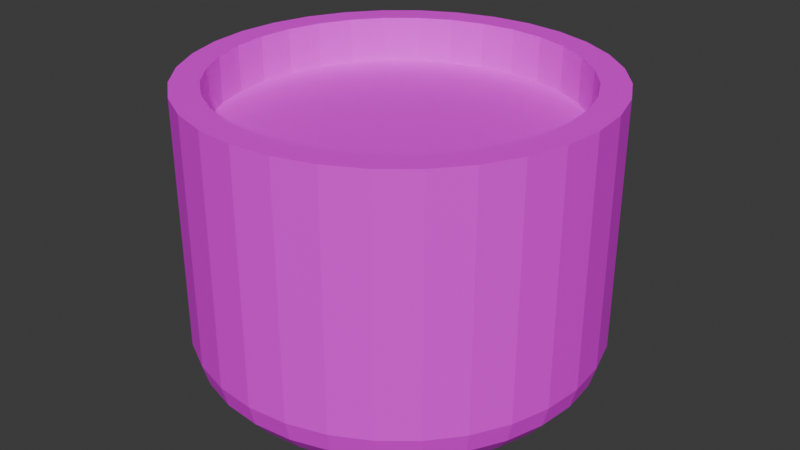 # Source: teaCup.blend  (saved by Blender 4.0.36; exported with 4.5.12 LTS)
import bpy
from mathutils import Matrix  # noqa: F401  (used for matrix-valued properties, if any)

bpy.ops.wm.read_factory_settings(use_empty=True)
scene = bpy.context.scene
scene.name = 'Scene'

# ---- collections
col_collection = bpy.data.collections.new('Collection'); scene.collection.children.link(col_collection)

# ---- images (referenced by path relative to the original .blend; pixels are not part of the script)
import os
ASSET_DIR = os.environ.get("B2B_ASSET_DIR", "")  # directory of the original .blend (textures are referenced by path, not embedded)
HERE = os.path.dirname(os.path.abspath(__file__))  # packed textures are extracted next to this script under _unpacked/

def load_image(name, relpath, width, height, colorspace="sRGB"):
    """Load a texture the original file referenced (path relative to the .blend, or extracted next to this script)."""
    p = next((c for c in (os.path.join(HERE, relpath), os.path.join(ASSET_DIR, relpath)) if relpath and os.path.exists(c)), "")
    if p:
        img = bpy.data.images.load(p, check_existing=True)
        img.name = name
    else:  # same state as the original file: an image datablock whose file is absent (Cycles renders it pink)
        img = bpy.data.images.new(name, width, height)
        img.source = "FILE"
        img.filepath = "//" + (relpath or name)
    img.colorspace_settings.name = colorspace
    return img
img_teacup = load_image('teaCup', 'teaCup.png', 1024, 1024, 'sRGB')

# ---- materials (node trees are filled in below, after node groups)
mat_material_001 = bpy.data.materials.new('Material.001')
mat_material_001.use_transparent_shadow = False

# ---- material node trees
mat_material_001.use_nodes = True; mat_material_001.node_tree.nodes.clear()
_N = mat_material_001.node_tree.nodes; _L = mat_material_001.node_tree.links
n0 = _N.new('ShaderNodeBsdfPrincipled'); n0.name = 'Principled BSDF'; n0.location = (10, 300)
n0.inputs[3].default_value = 1.45
n1 = _N.new('ShaderNodeOutputMaterial'); n1.name = 'Material Output'; n1.location = (300, 300)
n2 = _N.new('ShaderNodeTexImage'); n2.name = 'Image Texture'; n2.location = (-280, 280)
n2.image = img_teacup
_L.new(n0.outputs[0], n1.inputs[0])
_L.new(n2.outputs[0], n0.inputs[0])
n1.is_active_output = True

# ---- world
world_world = bpy.data.worlds.new('World'); scene.world = world_world
world_world.use_nodes = True; world_world.node_tree.nodes.clear()
_N = world_world.node_tree.nodes; _L = world_world.node_tree.links
n0 = _N.new('ShaderNodeOutputWorld'); n0.name = 'World Output'; n0.location = (300, 300)
n1 = _N.new('ShaderNodeBackground'); n1.name = 'Background'; n1.location = (10, 300)
n1.inputs[0].default_value = (0.05088, 0.05088, 0.05088, 1.0)
_L.new(n1.outputs[0], n0.inputs[0])
n0.is_active_output = True
world_world.color = (0.05088, 0.05088, 0.05088)
world_world.use_sun_shadow = False
world_world.sun_shadow_jitter_overblur = 0.0

# ---- meshes
me_cylinder = bpy.data.meshes.new('Cylinder')
me_cylinder.from_pydata([(6.019e-09, 1.177, -1.207), (6.019e-09, 1.325, 1.0), (0.2296, 1.154, -1.207), (0.2586, 1.3, 1.0), (0.4504, 1.087, -1.207), (0.5072, 1.225, 1.0), (0.6539, 0.9786, -1.207), (0.7364, 1.102, 1.0), (0.8322, 0.8322, -1.207), (0.9372, 0.9372, 1.0), (0.9786, 0.6539, -1.207), (1.102, 0.7364, 1.0), (1.087, 0.4504, -1.207), (1.225, 0.5072, 1.0), (1.154, 0.2296, -1.207), (1.3, 0.2586, 1.0), (1.177, -6.642e-10, -1.207), (1.325, -6.642e-10, 1.0), (1.154, -0.2296, -1.207), (1.3, -0.2586, 1.0), (1.087, -0.4504, -1.207), (1.225, -0.5072, 1.0), (0.9786, -0.6539, -1.207), (1.102, -0.7364, 1.0), (0.8322, -0.8322, -1.207), (0.9372, -0.9372, 1.0), (0.6539, -0.9786, -1.207), (0.7364, -1.102, 1.0), (0.4504, -1.087, -1.207), (0.5072, -1.225, 1.0), (0.2296, -1.154, -1.207), (0.2586, -1.3, 1.0), (6.019e-09, -1.177, -1.207), (6.019e-09, -1.325, 1.0), (-0.2296, -1.154, -1.207), (-0.2586, -1.3, 1.0), (-0.4504, -1.087, -1.207), (-0.5072, -1.225, 1.0), (-0.6539, -0.9786, -1.207), (-0.7364, -1.102, 1.0), (-0.8322, -0.8322, -1.207), (-0.9372, -0.9372, 1.0), (-0.9786, -0.6539, -1.207), (-1.102, -0.7364, 1.0), (-1.087, -0.4504, -1.207), (-1.225, -0.5072, 1.0), (-1.154, -0.2296, -1.207), (-1.3, -0.2586, 1.0), (-1.177, -6.642e-10, -1.207), (-1.325, -6.642e-10, 1.0), (-1.154, 0.2296, -1.207), (-1.3, 0.2586, 1.0), (-1.087, 0.4504, -1.207), (-1.225, 0.5072, 1.0), (-0.9786, 0.6539, -1.207), (-1.102, 0.7364, 1.0), (-0.8322, 0.8322, -1.207), (-0.9372, 0.9372, 1.0), (-0.6539, 0.9786, -1.207), (-0.7364, 1.102, 1.0), (-0.4504, 1.087, -1.207), (-0.5072, 1.225, 1.0), (-0.2296, 1.154, -1.207), (-0.2586, 1.3, 1.0), (0.2994, 1.505, 1.0), (6.019e-09, 1.535, 1.0), (0.5874, 1.418, 1.0), (0.8527, 1.276, 1.0), (1.085, 1.085, 1.0), (1.276, 0.8527, 1.0), (1.418, 0.5874, 1.0), (1.505, 0.2994, 1.0), (1.535, -6.642e-10, 1.0), (1.505, -0.2994, 1.0), (1.418, -0.5874, 1.0), (1.276, -0.8527, 1.0), (1.085, -1.085, 1.0), (0.8527, -1.276, 1.0), (0.5874, -1.418, 1.0), (0.2994, -1.505, 1.0), (6.019e-09, -1.535, 1.0), (-0.2994, -1.505, 1.0), (-0.5874, -1.418, 1.0), (-0.8527, -1.276, 1.0), (-1.085, -1.085, 1.0), (-1.276, -0.8527, 1.0), (-1.418, -0.5874, 1.0), (-1.505, -0.2994, 1.0), (-1.535, -6.642e-10, 1.0), (-1.505, 0.2994, 1.0), (-1.418, 0.5874, 1.0), (-1.276, 0.8527, 1.0), (-1.085, 1.085, 1.0), (-0.8527, 1.276, 1.0), (-0.5874, 1.418, 1.0), (-0.2994, 1.505, 1.0), (0.2994, 1.505, 1.0), (6.019e-09, 1.535, 1.0), (0.5874, 1.418, 1.0), (0.8527, 1.276, 1.0), (1.085, 1.085, 1.0), (1.276, 0.8527, 1.0), (1.418, 0.5874, 1.0), (1.505, 0.2994, 1.0), (1.535, -6.642e-10, 1.0), (1.505, -0.2994, 1.0), (1.418, -0.5874, 1.0), (1.276, -0.8527, 1.0), (1.085, -1.085, 1.0), (0.8527, -1.276, 1.0), (0.5874, -1.418, 1.0), (0.2994, -1.505, 1.0), (6.019e-09, -1.535, 1.0), (-0.2994, -1.505, 1.0), (-0.5874, -1.418, 1.0), (-0.8527, -1.276, 1.0), (-1.085, -1.085, 1.0), (-1.276, -0.8527, 1.0), (-1.418, -0.5874, 1.0), (-1.505, -0.2994, 1.0), (-1.535, -6.642e-10, 1.0), (-1.505, 0.2994, 1.0), (-1.418, 0.5874, 1.0), (-1.276, 0.8527, 1.0), (-1.085, 1.085, 1.0), (-0.8527, 1.276, 1.0), (-0.5874, 1.418, 1.0), (-0.2994, 1.505, 1.0), (0.2586, 1.3, 0.6537), (-2.298e-07, 1.325, 0.6537), (0.5072, 1.225, 0.6537), (0.7364, 1.102, 0.6537), (0.9372, 0.9372, 0.6537), (1.102, 0.7364, 0.6537), (1.225, 0.5072, 0.6537), (1.3, 0.2586, 0.6537), (1.325, -6.642e-10, 0.6537), (1.3, -0.2586, 0.6537), (1.225, -0.5072, 0.6537), (1.102, -0.7364, 0.6537), (0.9372, -0.9372, 0.6537), (0.7364, -1.102, 0.6537), (0.5072, -1.225, 0.6537), (0.2586, -1.3, 0.6537), (-2.298e-07, -1.325, 0.6537), (-0.2586, -1.3, 0.6537), (-0.5072, -1.225, 0.6537), (-0.7364, -1.102, 0.6537), (-0.9372, -0.9372, 0.6537), (-1.102, -0.7364, 0.6537), (-1.225, -0.5072, 0.6537), (-1.3, -0.2586, 0.6537), (-1.325, -6.642e-10, 0.6537), (-1.3, 0.2586, 0.6537), (-1.225, 0.5072, 0.6537), (-1.102, 0.7364, 0.6537), (-0.9372, 0.9372, 0.6537), (-0.7364, 1.102, 0.6537), (-0.5072, 1.225, 0.6537), (-0.2586, 1.3, 0.6537), (6.019e-09, 1.535, -0.854), (0.2994, 1.505, -0.854), (0.5874, 1.418, -0.854), (0.8527, 1.276, -0.854), (1.085, 1.085, -0.854), (1.276, 0.8527, -0.854), (1.418, 0.5874, -0.854), (1.505, 0.2994, -0.854), (1.535, -6.642e-10, -0.854), (1.505, -0.2994, -0.854), (1.418, -0.5874, -0.854), (1.276, -0.8527, -0.854), (1.085, -1.085, -0.854), (0.8527, -1.276, -0.854), (0.5874, -1.418, -0.854), (0.2994, -1.505, -0.854), (6.019e-09, -1.535, -0.854), (-0.2994, -1.505, -0.854), (-0.5874, -1.418, -0.854), (-0.8527, -1.276, -0.854), (-1.085, -1.085, -0.854), (-1.276, -0.8527, -0.854), (-1.418, -0.5874, -0.854), (-1.505, -0.2994, -0.854), (-1.535, -6.642e-10, -0.854), (-1.505, 0.2994, -0.854), (-1.418, 0.5874, -0.854), (-1.276, 0.8527, -0.854), (-1.085, 1.085, -0.854), (-0.8527, 1.276, -0.854), (-0.5874, 1.418, -0.854), (-0.2994, 1.505, -0.854), (6.019e-09, 1.49, -1.015), (0.2907, 1.461, -1.015), (0.5702, 1.376, -1.015), (0.8277, 1.239, -1.015), (1.054, 1.054, -1.015), (1.239, 0.8277, -1.015), (1.376, 0.5702, -1.015), (1.461, 0.2907, -1.015), (1.49, -6.642e-10, -1.015), (1.461, -0.2907, -1.015), (1.376, -0.5702, -1.015), (1.239, -0.8277, -1.015), (1.054, -1.054, -1.015), (0.8277, -1.239, -1.015), (0.5702, -1.376, -1.015), (0.2907, -1.461, -1.015), (6.019e-09, -1.49, -1.015), (-0.2907, -1.461, -1.015), (-0.5702, -1.376, -1.015), (-0.8277, -1.239, -1.015), (-1.054, -1.054, -1.015), (-1.239, -0.8277, -1.015), (-1.376, -0.5702, -1.015), (-1.461, -0.2907, -1.015), (-1.49, -6.642e-10, -1.015), (-1.461, 0.2907, -1.015), (-1.376, 0.5702, -1.015), (-1.239, 0.8277, -1.015), (-1.054, 1.054, -1.015), (-0.8277, 1.239, -1.015), (-0.5702, 1.376, -1.015), (-0.2907, 1.461, -1.015), (6.019e-09, 1.381, -1.15), (0.2695, 1.355, -1.15), (0.5286, 1.276, -1.15), (0.7674, 1.149, -1.15), (0.9768, 0.9768, -1.15), (1.149, 0.7674, -1.15), (1.276, 0.5286, -1.15), (1.355, 0.2695, -1.15), (1.381, -6.642e-10, -1.15), (1.355, -0.2695, -1.15), (1.276, -0.5286, -1.15), (1.149, -0.7674, -1.15), (0.9768, -0.9768, -1.15), (0.7674, -1.149, -1.15), (0.5286, -1.276, -1.15), (0.2695, -1.355, -1.15), (6.019e-09, -1.381, -1.15), (-0.2695, -1.355, -1.15), (-0.5286, -1.276, -1.15), (-0.7674, -1.149, -1.15), (-0.9768, -0.9768, -1.15), (-1.149, -0.7674, -1.15), (-1.276, -0.5286, -1.15), (-1.355, -0.2695, -1.15), (-1.381, -6.642e-10, -1.15), (-1.355, 0.2695, -1.15), (-1.276, 0.5286, -1.15), (-1.149, 0.7674, -1.15), (-0.9768, 0.9768, -1.15), (-0.7674, 1.149, -1.15), (-0.5286, 1.276, -1.15), (-0.2695, 1.355, -1.15), (5.334e-09, 0.9497, -1.251), (0.1853, 0.9315, -1.251), (0.3635, 0.8774, -1.251), (0.5276, 0.7897, -1.251), (0.6716, 0.6716, -1.251), (0.7897, 0.5276, -1.251), (0.8774, 0.3635, -1.251), (0.9315, 0.1853, -1.251), (0.9497, -6.642e-10, -1.251), (0.9315, -0.1853, -1.251), (0.8774, -0.3635, -1.251), (0.7897, -0.5276, -1.251), (0.6716, -0.6716, -1.251), (0.5276, -0.7897, -1.251), (0.3635, -0.8774, -1.251), (0.1853, -0.9315, -1.251), (5.334e-09, -0.9497, -1.251), (-0.1853, -0.9315, -1.251), (-0.3635, -0.8774, -1.251), (-0.5276, -0.7897, -1.251), (-0.6716, -0.6716, -1.251), (-0.7897, -0.5276, -1.251), (-0.8774, -0.3635, -1.251), (-0.9315, -0.1853, -1.251), (-0.9497, -6.642e-10, -1.251), (-0.9315, 0.1853, -1.251), (-0.8774, 0.3635, -1.251), (-0.7897, 0.5276, -1.251), (-0.6716, 0.6716, -1.251), (-0.5276, 0.7897, -1.251), (-0.3635, 0.8774, -1.251), (-0.1853, 0.9315, -1.251), (5.334e-09, 1.177, -1.251), (0.2296, 1.154, -1.251), (0.4504, 1.087, -1.251), (0.6539, 0.9786, -1.251), (0.8322, 0.8322, -1.251), (0.9786, 0.6539, -1.251), (1.087, 0.4504, -1.251), (1.154, 0.2296, -1.251), (1.177, -6.642e-10, -1.251), (1.154, -0.2296, -1.251), (1.087, -0.4504, -1.251), (0.9786, -0.6539, -1.251), (0.8322, -0.8322, -1.251), (0.6539, -0.9786, -1.251), (0.4504, -1.087, -1.251), (0.2296, -1.154, -1.251), (5.334e-09, -1.177, -1.251), (-0.2296, -1.154, -1.251), (-0.4504, -1.087, -1.251), (-0.6539, -0.9786, -1.251), (-0.8322, -0.8322, -1.251), (-0.9786, -0.6539, -1.251), (-1.087, -0.4504, -1.251), (-1.154, -0.2296, -1.251), (-1.177, -6.642e-10, -1.251), (-1.154, 0.2296, -1.251), (-1.087, 0.4504, -1.251), (-0.9786, 0.6539, -1.251), (-0.8322, 0.8322, -1.251), (-0.6539, 0.9786, -1.251), (-0.4504, 1.087, -1.251), (-0.2296, 1.154, -1.251), (-9.276e-09, 0.8969, -1.132), (0.175, 0.8797, -1.132), (0.3432, 0.8286, -1.132), (0.4983, 0.7457, -1.132), (0.6342, 0.6342, -1.132), (0.7457, 0.4983, -1.132), (0.8286, 0.3432, -1.132), (0.8797, 0.175, -1.132), (0.8969, -6.642e-10, -1.132), (0.8797, -0.175, -1.132), (0.8286, -0.3432, -1.132), (0.7457, -0.4983, -1.132), (0.6342, -0.6342, -1.132), (0.4983, -0.7457, -1.132), (0.3432, -0.8286, -1.132), (0.175, -0.8797, -1.132), (-9.276e-09, -0.8969, -1.132), (-0.175, -0.8797, -1.132), (-0.3432, -0.8286, -1.132), (-0.4983, -0.7457, -1.132), (-0.6342, -0.6342, -1.132), (-0.7457, -0.4983, -1.132), (-0.8286, -0.3432, -1.132), (-0.8797, -0.175, -1.132), (-0.8969, -6.642e-10, -1.132), (-0.8797, 0.175, -1.132), (-0.8286, 0.3432, -1.132), (-0.7457, 0.4983, -1.132), (-0.6342, 0.6342, -1.132), (-0.4983, 0.7457, -1.132), (-0.3432, 0.8286, -1.132), (-0.175, 0.8797, -1.132), (-9.276e-09, 0.9497, -1.175), (0.1853, 0.9315, -1.175), (0.3635, 0.8774, -1.175), (0.5276, 0.7897, -1.175), (0.6716, 0.6716, -1.175), (0.7897, 0.5276, -1.175), (0.8774, 0.3635, -1.175), (0.9315, 0.1853, -1.175), (0.9497, -6.642e-10, -1.175), (0.9315, -0.1853, -1.175), (0.8774, -0.3635, -1.175), (0.7897, -0.5276, -1.175), (0.6716, -0.6716, -1.175), (0.5276, -0.7897, -1.175), (0.3635, -0.8774, -1.175), (0.1853, -0.9315, -1.175), (-9.276e-09, -0.9497, -1.175), (-0.1853, -0.9315, -1.175), (-0.3635, -0.8774, -1.175), (-0.5276, -0.7897, -1.175), (-0.6716, -0.6716, -1.175), (-0.7897, -0.5276, -1.175), (-0.8774, -0.3635, -1.175), (-0.9315, -0.1853, -1.175), (-0.9497, -6.642e-10, -1.175), (-0.9315, 0.1853, -1.175), (-0.8774, 0.3635, -1.175), (-0.7897, 0.5276, -1.175), (-0.6716, 0.6716, -1.175), (-0.5276, 0.7897, -1.175), (-0.3635, 0.8774, -1.175), (-0.1853, 0.9315, -1.175)], [], [(160, 65, 64, 161), (161, 64, 66, 162), (162, 66, 67, 163), (163, 67, 68, 164), (164, 68, 69, 165), (165, 69, 70, 166), (166, 70, 71, 167), (167, 71, 72, 168), (168, 72, 73, 169), (169, 73, 74, 170), (170, 74, 75, 171), (171, 75, 76, 172), (172, 76, 77, 173), (173, 77, 78, 174), (174, 78, 79, 175), (175, 79, 80, 176), (176, 80, 81, 177), (177, 81, 82, 178), (178, 82, 83, 179), (179, 83, 84, 180), (180, 84, 85, 181), (181, 85, 86, 182), (182, 86, 87, 183), (183, 87, 88, 184), (184, 88, 89, 185), (185, 89, 90, 186), (186, 90, 91, 187), (187, 91, 92, 188), (188, 92, 93, 189), (189, 93, 94, 190), (47, 45, 150, 151), (190, 94, 95, 191), (191, 95, 65, 160), (26, 28, 302, 301), (97, 96, 64, 65), (96, 98, 66, 64), (98, 99, 67, 66), (99, 100, 68, 67), (100, 101, 69, 68), (101, 102, 70, 69), (102, 103, 71, 70), (103, 104, 72, 71), (104, 105, 73, 72), (105, 106, 74, 73), (106, 107, 75, 74), (107, 108, 76, 75), (108, 109, 77, 76), (109, 110, 78, 77), (110, 111, 79, 78), (111, 112, 80, 79), (112, 113, 81, 80), (113, 114, 82, 81), (114, 115, 83, 82), (115, 116, 84, 83), (116, 117, 85, 84), (117, 118, 86, 85), (118, 119, 87, 86), (119, 120, 88, 87), (120, 121, 89, 88), (121, 122, 90, 89), (122, 123, 91, 90), (123, 124, 92, 91), (124, 125, 93, 92), (125, 126, 94, 93), (126, 127, 95, 94), (127, 97, 65, 95), (1, 3, 96, 97), (3, 5, 98, 96), (5, 7, 99, 98), (7, 9, 100, 99), (9, 11, 101, 100), (11, 13, 102, 101), (13, 15, 103, 102), (15, 17, 104, 103), (17, 19, 105, 104), (19, 21, 106, 105), (21, 23, 107, 106), (23, 25, 108, 107), (25, 27, 109, 108), (27, 29, 110, 109), (29, 31, 111, 110), (31, 33, 112, 111), (33, 35, 113, 112), (35, 37, 114, 113), (37, 39, 115, 114), (39, 41, 116, 115), (41, 43, 117, 116), (43, 45, 118, 117), (45, 47, 119, 118), (47, 49, 120, 119), (49, 51, 121, 120), (51, 53, 122, 121), (53, 55, 123, 122), (55, 57, 124, 123), (57, 59, 125, 124), (59, 61, 126, 125), (61, 63, 127, 126), (63, 1, 97, 127), (128, 129, 159, 158, 157, 156, 155, 154, 153, 152, 151, 150, 149, 148, 147, 146, 145, 144, 143, 142, 141, 140, 139, 138, 137, 136, 135, 134, 133, 132, 131, 130), (21, 19, 137, 138), (49, 47, 151, 152), (23, 21, 138, 139), (51, 49, 152, 153), (25, 23, 139, 140), (53, 51, 153, 154), (27, 25, 140, 141), (55, 53, 154, 155), (29, 27, 141, 142), (3, 1, 129, 128), (57, 55, 155, 156), (31, 29, 142, 143), (5, 3, 128, 130), (59, 57, 156, 157), (33, 31, 143, 144), (7, 5, 130, 131), (61, 59, 157, 158), (35, 33, 144, 145), (9, 7, 131, 132), (63, 61, 158, 159), (37, 35, 145, 146), (11, 9, 132, 133), (1, 63, 159, 129), (39, 37, 146, 147), (13, 11, 133, 134), (41, 39, 147, 148), (15, 13, 134, 135), (43, 41, 148, 149), (17, 15, 135, 136), (45, 43, 149, 150), (19, 17, 136, 137), (193, 192, 160, 161), (194, 193, 161, 162), (195, 194, 162, 163), (196, 195, 163, 164), (197, 196, 164, 165), (198, 197, 165, 166), (199, 198, 166, 167), (200, 199, 167, 168), (201, 200, 168, 169), (202, 201, 169, 170), (203, 202, 170, 171), (204, 203, 171, 172), (205, 204, 172, 173), (206, 205, 173, 174), (207, 206, 174, 175), (208, 207, 175, 176), (209, 208, 176, 177), (210, 209, 177, 178), (211, 210, 178, 179), (212, 211, 179, 180), (213, 212, 180, 181), (214, 213, 181, 182), (215, 214, 182, 183), (216, 215, 183, 184), (217, 216, 184, 185), (218, 217, 185, 186), (219, 218, 186, 187), (220, 219, 187, 188), (221, 220, 188, 189), (222, 221, 189, 190), (223, 222, 190, 191), (192, 223, 191, 160), (225, 224, 192, 193), (226, 225, 193, 194), (227, 226, 194, 195), (228, 227, 195, 196), (229, 228, 196, 197), (230, 229, 197, 198), (231, 230, 198, 199), (232, 231, 199, 200), (233, 232, 200, 201), (234, 233, 201, 202), (235, 234, 202, 203), (236, 235, 203, 204), (237, 236, 204, 205), (238, 237, 205, 206), (239, 238, 206, 207), (240, 239, 207, 208), (241, 240, 208, 209), (242, 241, 209, 210), (243, 242, 210, 211), (244, 243, 211, 212), (245, 244, 212, 213), (246, 245, 213, 214), (247, 246, 214, 215), (248, 247, 215, 216), (249, 248, 216, 217), (250, 249, 217, 218), (251, 250, 218, 219), (252, 251, 219, 220), (253, 252, 220, 221), (254, 253, 221, 222), (255, 254, 222, 223), (224, 255, 223, 192), (2, 0, 224, 225), (4, 2, 225, 226), (6, 4, 226, 227), (8, 6, 227, 228), (10, 8, 228, 229), (12, 10, 229, 230), (14, 12, 230, 231), (16, 14, 231, 232), (18, 16, 232, 233), (20, 18, 233, 234), (22, 20, 234, 235), (24, 22, 235, 236), (26, 24, 236, 237), (28, 26, 237, 238), (30, 28, 238, 239), (32, 30, 239, 240), (34, 32, 240, 241), (36, 34, 241, 242), (38, 36, 242, 243), (40, 38, 243, 244), (42, 40, 244, 245), (44, 42, 245, 246), (46, 44, 246, 247), (48, 46, 247, 248), (50, 48, 248, 249), (52, 50, 249, 250), (54, 52, 250, 251), (56, 54, 251, 252), (58, 56, 252, 253), (60, 58, 253, 254), (62, 60, 254, 255), (0, 62, 255, 224), (283, 284, 380, 379), (0, 2, 289, 288), (54, 56, 316, 315), (28, 30, 303, 302), (2, 4, 290, 289), (56, 58, 317, 316), (30, 32, 304, 303), (4, 6, 291, 290), (58, 60, 318, 317), (32, 34, 305, 304), (6, 8, 292, 291), (60, 62, 319, 318), (34, 36, 306, 305), (8, 10, 293, 292), (62, 0, 288, 319), (36, 38, 307, 306), (10, 12, 294, 293), (38, 40, 308, 307), (12, 14, 295, 294), (40, 42, 309, 308), (14, 16, 296, 295), (42, 44, 310, 309), (16, 18, 297, 296), (44, 46, 311, 310), (18, 20, 298, 297), (46, 48, 312, 311), (20, 22, 299, 298), (48, 50, 313, 312), (22, 24, 300, 299), (50, 52, 314, 313), (24, 26, 301, 300), (52, 54, 315, 314), (257, 256, 288, 289), (258, 257, 289, 290), (259, 258, 290, 291), (260, 259, 291, 292), (261, 260, 292, 293), (262, 261, 293, 294), (263, 262, 294, 295), (264, 263, 295, 296), (265, 264, 296, 297), (266, 265, 297, 298), (267, 266, 298, 299), (268, 267, 299, 300), (269, 268, 300, 301), (270, 269, 301, 302), (271, 270, 302, 303), (272, 271, 303, 304), (273, 272, 304, 305), (274, 273, 305, 306), (275, 274, 306, 307), (276, 275, 307, 308), (277, 276, 308, 309), (278, 277, 309, 310), (279, 278, 310, 311), (280, 279, 311, 312), (281, 280, 312, 313), (282, 281, 313, 314), (283, 282, 314, 315), (284, 283, 315, 316), (285, 284, 316, 317), (286, 285, 317, 318), (287, 286, 318, 319), (256, 287, 319, 288), (320, 321, 322, 323, 324, 325, 326, 327, 328, 329, 330, 331, 332, 333, 334, 335, 336, 337, 338, 339, 340, 341, 342, 343, 344, 345, 346, 347, 348, 349, 350, 351), (270, 271, 367, 366), (257, 258, 354, 353), (284, 285, 381, 380), (271, 272, 368, 367), (258, 259, 355, 354), (285, 286, 382, 381), (272, 273, 369, 368), (259, 260, 356, 355), (286, 287, 383, 382), (273, 274, 370, 369), (260, 261, 357, 356), (287, 256, 352, 383), (274, 275, 371, 370), (261, 262, 358, 357), (275, 276, 372, 371), (262, 263, 359, 358), (276, 277, 373, 372), (263, 264, 360, 359), (277, 278, 374, 373), (264, 265, 361, 360), (278, 279, 375, 374), (265, 266, 362, 361), (279, 280, 376, 375), (266, 267, 363, 362), (280, 281, 377, 376), (267, 268, 364, 363), (281, 282, 378, 377), (268, 269, 365, 364), (282, 283, 379, 378), (269, 270, 366, 365), (256, 257, 353, 352), (321, 320, 352, 353), (322, 321, 353, 354), (323, 322, 354, 355), (324, 323, 355, 356), (325, 324, 356, 357), (326, 325, 357, 358), (327, 326, 358, 359), (328, 327, 359, 360), (329, 328, 360, 361), (330, 329, 361, 362), (331, 330, 362, 363), (332, 331, 363, 364), (333, 332, 364, 365), (334, 333, 365, 366), (335, 334, 366, 367), (336, 335, 367, 368), (337, 336, 368, 369), (338, 337, 369, 370), (339, 338, 370, 371), (340, 339, 371, 372), (341, 340, 372, 373), (342, 341, 373, 374), (343, 342, 374, 375), (344, 343, 375, 376), (345, 344, 376, 377), (346, 345, 377, 378), (347, 346, 378, 379), (348, 347, 379, 380), (349, 348, 380, 381), (350, 349, 381, 382), (351, 350, 382, 383), (320, 351, 383, 352)])
_uv = me_cylinder.uv_layers.new(name='UVMap')
_uv.uv.foreach_set('vector', [0.1306, 0.1658, 0.1306, 0.05953, 0.14, 0.06007, 0.14, 0.1664, 0.14, 0.1664, 0.14, 0.06007, 0.1479, 0.06075, 0.1479, 0.167, 0.2726, 0.1664, 0.2726, 0.06007, 0.2819, 0.05953, 0.2819, 0.1658, 0.2819, 0.1658, 0.2819, 0.05953, 0.2924, 0.05916, 0.2924, 0.1655, 0.2924, 0.1655, 0.2924, 0.05916, 0.3034, 0.05898, 0.3034, 0.1653, 0.3034, 0.1653, 0.3034, 0.05898, 0.3147, 0.05898, 0.3147, 0.1653, 0.3147, 0.1653, 0.3147, 0.05898, 0.3258, 0.05916, 0.3258, 0.1655, 0.3258, 0.1655, 0.3258, 0.05916, 0.3362, 0.05953, 0.3362, 0.1658, 0.3362, 0.1658, 0.3362, 0.05953, 0.3456, 0.06007, 0.3456, 0.1664, 0.3456, 0.1664, 0.3456, 0.06007, 0.3536, 0.06075, 0.3536, 0.167, 0.06565, 0.4097, 0.06565, 0.3034, 0.07503, 0.3028, 0.07503, 0.4091, 0.07503, 0.4091, 0.07503, 0.3028, 0.08545, 0.3025, 0.08545, 0.4088, 0.08545, 0.4088, 0.08545, 0.3025, 0.09652, 0.3023, 0.09652, 0.4086, 0.09652, 0.4086, 0.09652, 0.3023, 0.1078, 0.3023, 0.1078, 0.4086, 0.1078, 0.4086, 0.1078, 0.3023, 0.1189, 0.3025, 0.1189, 0.4088, 0.1189, 0.4088, 0.1189, 0.3025, 0.1293, 0.3028, 0.1293, 0.4091, 0.1293, 0.4091, 0.1293, 0.3028, 0.1387, 0.3034, 0.1387, 0.4097, 0.1387, 0.4097, 0.1387, 0.3034, 0.1466, 0.3041, 0.1466, 0.4104, 0.2726, 0.4097, 0.2726, 0.3034, 0.2819, 0.3028, 0.2819, 0.4091, 0.2819, 0.4091, 0.2819, 0.3028, 0.2924, 0.3025, 0.2924, 0.4088, 0.2924, 0.4088, 0.2924, 0.3025, 0.3034, 0.3023, 0.3034, 0.4086, 0.3034, 0.4086, 0.3034, 0.3023, 0.3147, 0.3023, 0.3147, 0.4086, 0.3147, 0.4086, 0.3147, 0.3023, 0.3258, 0.3025, 0.3258, 0.4088, 0.3258, 0.4088, 0.3258, 0.3025, 0.3362, 0.3028, 0.3362, 0.4091, 0.3362, 0.4091, 0.3362, 0.3028, 0.3456, 0.3034, 0.3456, 0.4097, 0.05898, 0.167, 0.05898, 0.06075, 0.06695, 0.06007, 0.06695, 0.1664, 0.06695, 0.1664, 0.06695, 0.06007, 0.07633, 0.05953, 0.07633, 0.1658, 0.07633, 0.1658, 0.07633, 0.05953, 0.08676, 0.05916, 0.08676, 0.1655, 0.08676, 0.1655, 0.08676, 0.05916, 0.09782, 0.05898, 0.09782, 0.1653, 0.09782, 0.1653, 0.09782, 0.05898, 0.1091, 0.05898, 0.1091, 0.1653, 0.7125, 0.08298, 0.7124, 0.09253, 0.6925, 0.0927, 0.6926, 0.08314, 0.1091, 0.1653, 0.1091, 0.05898, 0.1202, 0.05916, 0.1202, 0.1655, 0.1202, 0.1655, 0.1202, 0.05916, 0.1306, 0.05953, 0.1306, 0.1658, 0.05898, 0.766, 0.05905, 0.7573, 0.06157, 0.7573, 0.0615, 0.766, 0.6804, 0.9077, 0.6804, 0.9077, 0.6804, 0.9077, 0.6804, 0.9077, 0.6804, 0.9077, 0.6804, 0.9077, 0.6804, 0.9077, 0.6804, 0.9077, 0.6804, 0.9077, 0.6804, 0.9077, 0.6804, 0.9077, 0.6804, 0.9077, 0.6804, 0.9077, 0.6804, 0.9077, 0.6804, 0.9077, 0.6804, 0.9077, 0.6804, 0.9077, 0.6804, 0.9077, 0.6804, 0.9077, 0.6804, 0.9077, 0.6804, 0.9077, 0.6804, 0.9077, 0.6804, 0.9077, 0.6804, 0.9077, 0.6804, 0.9077, 0.6804, 0.9077, 0.6804, 0.9077, 0.6804, 0.9077, 0.6804, 0.9077, 0.6804, 0.9077, 0.6804, 0.9077, 0.6804, 0.9077, 0.6804, 0.9077, 0.6804, 0.9077, 0.6804, 0.9077, 0.6804, 0.9077, 0.6804, 0.9077, 0.6804, 0.9077, 0.6804, 0.9077, 0.6804, 0.9077, 0.6804, 0.9077, 0.6804, 0.9077, 0.6804, 0.9077, 0.6804, 0.9077, 0.6804, 0.9077, 0.6804, 0.9077, 0.6804, 0.9077, 0.6804, 0.9077, 0.6804, 0.9077, 0.6804, 0.9077, 0.6804, 0.9077, 0.6804, 0.9077, 0.6804, 0.9077, 0.6804, 0.9077, 0.6804, 0.9077, 0.6804, 0.9077, 0.6804, 0.9077, 0.6804, 0.9077, 0.6804, 0.9077, 0.6804, 0.9077, 0.6804, 0.9077, 0.6804, 0.9077, 0.6804, 0.9077, 0.6804, 0.9077, 0.6804, 0.9077, 0.6804, 0.9077, 0.6804, 0.9077, 0.6804, 0.9077, 0.6804, 0.9077, 0.6804, 0.9077, 0.6804, 0.9077, 0.6804, 0.9077, 0.6804, 0.9077, 0.6804, 0.9077, 0.6804, 0.9077, 0.6804, 0.9077, 0.6804, 0.9077, 0.6804, 0.9077, 0.6804, 0.9077, 0.6804, 0.9077, 0.6804, 0.9077, 0.6804, 0.9077, 0.6804, 0.9077, 0.6804, 0.9077, 0.6804, 0.9077, 0.6804, 0.9077, 0.6804, 0.9077, 0.6804, 0.9077, 0.6804, 0.9077, 0.6804, 0.9077, 0.6804, 0.9077, 0.6804, 0.9077, 0.6804, 0.9077, 0.6804, 0.9077, 0.6804, 0.9077, 0.6804, 0.9077, 0.6804, 0.9077, 0.6804, 0.9077, 0.6804, 0.9077, 0.6804, 0.9077, 0.6804, 0.9077, 0.6804, 0.9077, 0.6804, 0.9077, 0.6804, 0.9077, 0.6804, 0.9077, 0.6804, 0.9077, 0.6804, 0.9077, 0.6804, 0.9077, 0.6804, 0.9077, 0.6804, 0.9077, 0.6804, 0.9077, 0.6804, 0.9077, 0.6804, 0.9077, 0.6804, 0.9077, 0.6804, 0.9077, 0.6804, 0.9077, 0.6804, 0.9077, 0.6804, 0.9077, 0.6804, 0.9077, 0.6804, 0.9077, 0.6804, 0.9077, 0.6804, 0.9077, 0.6804, 0.9077, 0.6804, 0.9077, 0.6804, 0.9077, 0.6804, 0.9077, 0.6804, 0.9077, 0.6804, 0.9077, 0.5703, 0.3644, 0.5703, 0.3547, 0.5781, 0.3539, 0.5781, 0.3652, 0.5703, 0.3547, 0.5684, 0.3451, 0.5759, 0.3429, 0.5781, 0.3539, 0.5684, 0.3451, 0.5646, 0.3361, 0.5716, 0.3324, 0.5759, 0.3429, 0.5646, 0.3361, 0.5592, 0.328, 0.5653, 0.3231, 0.5716, 0.3324, 0.5592, 0.328, 0.5523, 0.3211, 0.5573, 0.3151, 0.5653, 0.3231, 0.5523, 0.3211, 0.5442, 0.3157, 0.5479, 0.3088, 0.5573, 0.3151, 0.5442, 0.3157, 0.5352, 0.312, 0.5375, 0.3045, 0.5479, 0.3088, 0.5352, 0.312, 0.5257, 0.3101, 0.5264, 0.3023, 0.5375, 0.3045, 0.5257, 0.3101, 0.5159, 0.3101, 0.5152, 0.3023, 0.5264, 0.3023, 0.5159, 0.3101, 0.5064, 0.312, 0.5041, 0.3045, 0.5152, 0.3023, 0.5064, 0.312, 0.4974, 0.3157, 0.4937, 0.3088, 0.5041, 0.3045, 0.4974, 0.3157, 0.4893, 0.3211, 0.4843, 0.3151, 0.4937, 0.3088, 0.4893, 0.3211, 0.4824, 0.328, 0.4763, 0.3231, 0.4843, 0.3151, 0.4824, 0.328, 0.477, 0.3361, 0.4701, 0.3324, 0.4763, 0.3231, 0.477, 0.3361, 0.4732, 0.3451, 0.4657, 0.3429, 0.4701, 0.3324, 0.4732, 0.3451, 0.4713, 0.3547, 0.4635, 0.3539, 0.4657, 0.3429, 0.4713, 0.3547, 0.4713, 0.3644, 0.4635, 0.3652, 0.4635, 0.3539, 0.4713, 0.3644, 0.4732, 0.374, 0.4657, 0.3763, 0.4635, 0.3652, 0.4732, 0.374, 0.477, 0.383, 0.4701, 0.3867, 0.4657, 0.3763, 0.477, 0.383, 0.4824, 0.3911, 0.4763, 0.3961, 0.4701, 0.3867, 0.4824, 0.3911, 0.4893, 0.398, 0.4843, 0.404, 0.4763, 0.3961, 0.4893, 0.398, 0.4974, 0.4034, 0.4937, 0.4103, 0.4843, 0.404, 0.4974, 0.4034, 0.5064, 0.4071, 0.5041, 0.4146, 0.4937, 0.4103, 0.5064, 0.4071, 0.5159, 0.409, 0.5152, 0.4168, 0.5041, 0.4146, 0.5159, 0.409, 0.5257, 0.409, 0.5264, 0.4168, 0.5152, 0.4168, 0.5257, 0.409, 0.5352, 0.4071, 0.5375, 0.4146, 0.5264, 0.4168, 0.5352, 0.4071, 0.5442, 0.4034, 0.5479, 0.4103, 0.5375, 0.4146, 0.5442, 0.4034, 0.5523, 0.398, 0.5573, 0.404, 0.5479, 0.4103, 0.5523, 0.398, 0.5592, 0.3911, 0.5653, 0.3961, 0.5573, 0.404, 0.5592, 0.3911, 0.5646, 0.383, 0.5716, 0.3867, 0.5653, 0.3961, 0.5646, 0.383, 0.5684, 0.374, 0.5759, 0.3763, 0.5716, 0.3867, 0.5684, 0.374, 0.5703, 0.3644, 0.5781, 0.3652, 0.5759, 0.3763, 0.4692, 0.6077, 0.4654, 0.5987, 0.4635, 0.5891, 0.4635, 0.5794, 0.4654, 0.5698, 0.4692, 0.5608, 0.4746, 0.5527, 0.4815, 0.5458, 0.4896, 0.5404, 0.4986, 0.5367, 0.5081, 0.5348, 0.5179, 0.5348, 0.5274, 0.5367, 0.5364, 0.5404, 0.5445, 0.5458, 0.5514, 0.5527, 0.5568, 0.5608, 0.5605, 0.5698, 0.5624, 0.5794, 0.5624, 0.5891, 0.5605, 0.5987, 0.5568, 0.6077, 0.5514, 0.6158, 0.5445, 0.6226, 0.5364, 0.6281, 0.5274, 0.6318, 0.5179, 0.6337, 0.5081, 0.6337, 0.4986, 0.6318, 0.4896, 0.6281, 0.4815, 0.6226, 0.4746, 0.6158, 0.08008, 0.5456, 0.07955, 0.5525, 0.05969, 0.5527, 0.06022, 0.5458, 0.7127, 0.07397, 0.7125, 0.08298, 0.6926, 0.08314, 0.6929, 0.07414, 0.7166, 0.3641, 0.7171, 0.3722, 0.6973, 0.3724, 0.6967, 0.3643, 0.7131, 0.06587, 0.7127, 0.07397, 0.6929, 0.07414, 0.6933, 0.06604, 0.7162, 0.3551, 0.7166, 0.3641, 0.6967, 0.3643, 0.6963, 0.3553, 0.7136, 0.05898, 0.7131, 0.06587, 0.6933, 0.06604, 0.6938, 0.05914, 0.716, 0.3456, 0.7162, 0.3551, 0.6963, 0.3553, 0.6961, 0.3458, 0.701, 0.5966, 0.7015, 0.6047, 0.6816, 0.6049, 0.6811, 0.5968, 0.7159, 0.3358, 0.716, 0.3456, 0.6961, 0.3458, 0.696, 0.336, 0.701, 0.5417, 0.7006, 0.5498, 0.6807, 0.5499, 0.6811, 0.5418, 0.7006, 0.5876, 0.701, 0.5966, 0.6811, 0.5968, 0.6807, 0.5878, 0.716, 0.3263, 0.7159, 0.3358, 0.696, 0.336, 0.6961, 0.3265, 0.7015, 0.5348, 0.701, 0.5417, 0.6811, 0.5418, 0.6816, 0.5349, 0.7003, 0.5781, 0.7006, 0.5876, 0.6807, 0.5878, 0.6805, 0.5782, 0.7162, 0.3173, 0.716, 0.3263, 0.6961, 0.3265, 0.6963, 0.3175, 0.07955, 0.6075, 0.08008, 0.6155, 0.06022, 0.6157, 0.05969, 0.6076, 0.7002, 0.5683, 0.7003, 0.5781, 0.6805, 0.5782, 0.6804, 0.5685, 0.7166, 0.3092, 0.7162, 0.3173, 0.6963, 0.3175, 0.6967, 0.3094, 0.07915, 0.5985, 0.07955, 0.6075, 0.05969, 0.6076, 0.0593, 0.5986, 0.7003, 0.5588, 0.7002, 0.5683, 0.6804, 0.5685, 0.6805, 0.5589, 0.7171, 0.3023, 0.7166, 0.3092, 0.6967, 0.3094, 0.6973, 0.3025, 0.07891, 0.5889, 0.07915, 0.5985, 0.0593, 0.5986, 0.05906, 0.5891, 0.7006, 0.5498, 0.7003, 0.5588, 0.6805, 0.5589, 0.6807, 0.5499, 0.7131, 0.1208, 0.7136, 0.1289, 0.6938, 0.1291, 0.6933, 0.121, 0.07883, 0.5792, 0.07891, 0.5889, 0.05906, 0.5891, 0.05898, 0.5793, 0.7127, 0.1118, 0.7131, 0.1208, 0.6933, 0.121, 0.6929, 0.112, 0.07891, 0.5696, 0.07883, 0.5792, 0.05898, 0.5793, 0.05906, 0.5698, 0.7125, 0.1023, 0.7127, 0.1118, 0.6929, 0.112, 0.6926, 0.1024, 0.07915, 0.5606, 0.07891, 0.5696, 0.05906, 0.5698, 0.0593, 0.5608, 0.7124, 0.09253, 0.7125, 0.1023, 0.6926, 0.1024, 0.6925, 0.0927, 0.07955, 0.5525, 0.07915, 0.5606, 0.0593, 0.5608, 0.05969, 0.5527, 0.1389, 0.1757, 0.1298, 0.1752, 0.1306, 0.1658, 0.14, 0.1664, 0.1466, 0.1764, 0.1389, 0.1757, 0.14, 0.1664, 0.1479, 0.167, 0.2827, 0.1752, 0.2736, 0.1757, 0.2726, 0.1664, 0.2819, 0.1658, 0.2929, 0.1748, 0.2827, 0.1752, 0.2819, 0.1658, 0.2924, 0.1655, 0.3036, 0.1746, 0.2929, 0.1748, 0.2924, 0.1655, 0.3034, 0.1653, 0.3145, 0.1746, 0.3036, 0.1746, 0.3034, 0.1653, 0.3147, 0.1653, 0.3253, 0.1748, 0.3145, 0.1746, 0.3147, 0.1653, 0.3258, 0.1655, 0.3354, 0.1752, 0.3253, 0.1748, 0.3258, 0.1655, 0.3362, 0.1658, 0.3445, 0.1757, 0.3354, 0.1752, 0.3362, 0.1658, 0.3456, 0.1664, 0.3523, 0.1764, 0.3445, 0.1757, 0.3456, 0.1664, 0.3536, 0.167, 0.07582, 0.4185, 0.06672, 0.419, 0.06565, 0.4097, 0.07503, 0.4091, 0.08594, 0.4181, 0.07582, 0.4185, 0.07503, 0.4091, 0.08545, 0.4088, 0.09668, 0.4179, 0.08594, 0.4181, 0.08545, 0.4088, 0.09652, 0.4086, 0.1076, 0.4179, 0.09668, 0.4179, 0.09652, 0.4086, 0.1078, 0.4086, 0.1184, 0.4181, 0.1076, 0.4179, 0.1078, 0.4086, 0.1189, 0.4088, 0.1285, 0.4185, 0.1184, 0.4181, 0.1189, 0.4088, 0.1293, 0.4091, 0.1376, 0.419, 0.1285, 0.4185, 0.1293, 0.4091, 0.1387, 0.4097, 0.2736, 0.419, 0.2659, 0.4197, 0.2646, 0.4104, 0.2726, 0.4097, 0.2827, 0.4185, 0.2736, 0.419, 0.2726, 0.4097, 0.2819, 0.4091, 0.2929, 0.4181, 0.2827, 0.4185, 0.2819, 0.4091, 0.2924, 0.4088, 0.3036, 0.4179, 0.2929, 0.4181, 0.2924, 0.4088, 0.3034, 0.4086, 0.3145, 0.4179, 0.3036, 0.4179, 0.3034, 0.4086, 0.3147, 0.4086, 0.3253, 0.4181, 0.3145, 0.4179, 0.3147, 0.4086, 0.3258, 0.4088, 0.3354, 0.4185, 0.3253, 0.4181, 0.3258, 0.4088, 0.3362, 0.4091, 0.3445, 0.419, 0.3354, 0.4185, 0.3362, 0.4091, 0.3456, 0.4097, 0.06802, 0.1757, 0.06028, 0.1764, 0.05898, 0.167, 0.06695, 0.1664, 0.07713, 0.1752, 0.06802, 0.1757, 0.06695, 0.1664, 0.07633, 0.1658, 0.08724, 0.1748, 0.07713, 0.1752, 0.07633, 0.1658, 0.08676, 0.1655, 0.09798, 0.1746, 0.08724, 0.1748, 0.08676, 0.1655, 0.09782, 0.1653, 0.1089, 0.1746, 0.09798, 0.1746, 0.09782, 0.1653, 0.1091, 0.1653, 0.1197, 0.1748, 0.1089, 0.1746, 0.1091, 0.1653, 0.1202, 0.1655, 0.1298, 0.1752, 0.1197, 0.1748, 0.1202, 0.1655, 0.1306, 0.1658, 0.1363, 0.1837, 0.1279, 0.1832, 0.1298, 0.1752, 0.1389, 0.1757, 0.2762, 0.1837, 0.269, 0.1843, 0.2659, 0.1764, 0.2736, 0.1757, 0.2847, 0.1832, 0.2762, 0.1837, 0.2736, 0.1757, 0.2827, 0.1752, 0.294, 0.1829, 0.2847, 0.1832, 0.2827, 0.1752, 0.2929, 0.1748, 0.304, 0.1827, 0.294, 0.1829, 0.2929, 0.1748, 0.3036, 0.1746, 0.3142, 0.1827, 0.304, 0.1827, 0.3036, 0.1746, 0.3145, 0.1746, 0.3241, 0.1829, 0.3142, 0.1827, 0.3145, 0.1746, 0.3253, 0.1748, 0.3335, 0.1832, 0.3241, 0.1829, 0.3253, 0.1748, 0.3354, 0.1752, 0.3419, 0.1837, 0.3335, 0.1832, 0.3354, 0.1752, 0.3445, 0.1757, 0.0693, 0.427, 0.06212, 0.4277, 0.05898, 0.4197, 0.06672, 0.419, 0.07774, 0.4266, 0.0693, 0.427, 0.06672, 0.419, 0.07582, 0.4185, 0.08712, 0.4262, 0.07774, 0.4266, 0.07582, 0.4185, 0.08594, 0.4181, 0.09708, 0.4261, 0.08712, 0.4262, 0.08594, 0.4181, 0.09668, 0.4179, 0.1072, 0.4261, 0.09708, 0.4261, 0.09668, 0.4179, 0.1076, 0.4179, 0.1172, 0.4262, 0.1072, 0.4261, 0.1076, 0.4179, 0.1184, 0.4181, 0.1266, 0.4266, 0.1172, 0.4262, 0.1184, 0.4181, 0.1285, 0.4185, 0.135, 0.427, 0.1266, 0.4266, 0.1285, 0.4185, 0.1376, 0.419, 0.2762, 0.427, 0.269, 0.4277, 0.2659, 0.4197, 0.2736, 0.419, 0.2847, 0.4266, 0.2762, 0.427, 0.2736, 0.419, 0.2827, 0.4185, 0.294, 0.4262, 0.2847, 0.4266, 0.2827, 0.4185, 0.2929, 0.4181, 0.304, 0.4261, 0.294, 0.4262, 0.2929, 0.4181, 0.3036, 0.4179, 0.3142, 0.4261, 0.304, 0.4261, 0.3036, 0.4179, 0.3145, 0.4179, 0.3241, 0.4262, 0.3142, 0.4261, 0.3145, 0.4179, 0.3253, 0.4181, 0.3335, 0.4266, 0.3241, 0.4262, 0.3253, 0.4181, 0.3354, 0.4185, 0.3419, 0.427, 0.3335, 0.4266, 0.3354, 0.4185, 0.3445, 0.419, 0.0706, 0.1837, 0.06343, 0.1843, 0.06028, 0.1764, 0.06802, 0.1757, 0.07905, 0.1832, 0.0706, 0.1837, 0.06802, 0.1757, 0.07713, 0.1752, 0.08843, 0.1829, 0.07905, 0.1832, 0.07713, 0.1752, 0.08724, 0.1748, 0.09838, 0.1827, 0.08843, 0.1829, 0.08724, 0.1748, 0.09798, 0.1746, 0.1085, 0.1827, 0.09838, 0.1827, 0.09798, 0.1746, 0.1089, 0.1746, 0.1185, 0.1829, 0.1085, 0.1827, 0.1089, 0.1746, 0.1197, 0.1748, 0.1279, 0.1832, 0.1185, 0.1829, 0.1197, 0.1748, 0.1298, 0.1752, 0.5653, 0.1233, 0.567, 0.1148, 0.5746, 0.1156, 0.5726, 0.1256, 0.562, 0.1313, 0.5653, 0.1233, 0.5726, 0.1256, 0.5687, 0.1349, 0.5572, 0.1385, 0.562, 0.1313, 0.5687, 0.1349, 0.5631, 0.1434, 0.551, 0.1446, 0.5572, 0.1385, 0.5631, 0.1434, 0.5559, 0.1505, 0.5439, 0.1494, 0.551, 0.1446, 0.5559, 0.1505, 0.5475, 0.1562, 0.5359, 0.1527, 0.5439, 0.1494, 0.5475, 0.1562, 0.5381, 0.1601, 0.5274, 0.1544, 0.5359, 0.1527, 0.5381, 0.1601, 0.5281, 0.1621, 0.5187, 0.1544, 0.5274, 0.1544, 0.5281, 0.1621, 0.518, 0.1621, 0.5102, 0.1527, 0.5187, 0.1544, 0.518, 0.1621, 0.508, 0.1601, 0.5023, 0.1494, 0.5102, 0.1527, 0.508, 0.1601, 0.4986, 0.1562, 0.4951, 0.1446, 0.5023, 0.1494, 0.4986, 0.1562, 0.4902, 0.1505, 0.4889, 0.1385, 0.4951, 0.1446, 0.4902, 0.1505, 0.483, 0.1434, 0.4841, 0.1313, 0.4889, 0.1385, 0.483, 0.1434, 0.4774, 0.1349, 0.4808, 0.1233, 0.4841, 0.1313, 0.4774, 0.1349, 0.4735, 0.1256, 0.4791, 0.1148, 0.4808, 0.1233, 0.4735, 0.1256, 0.4715, 0.1156, 0.4791, 0.1062, 0.4791, 0.1148, 0.4715, 0.1156, 0.4715, 0.1054, 0.4808, 0.09771, 0.4791, 0.1062, 0.4715, 0.1054, 0.4735, 0.09548, 0.4841, 0.08972, 0.4808, 0.09771, 0.4735, 0.09548, 0.4774, 0.0861, 0.4889, 0.08252, 0.4841, 0.08972, 0.4774, 0.0861, 0.483, 0.07766, 0.4951, 0.07641, 0.4889, 0.08252, 0.483, 0.07766, 0.4902, 0.07048, 0.5023, 0.0716, 0.4951, 0.07641, 0.4902, 0.07048, 0.4986, 0.06484, 0.5102, 0.06829, 0.5023, 0.0716, 0.4986, 0.06484, 0.508, 0.06096, 0.5187, 0.0666, 0.5102, 0.06829, 0.508, 0.06096, 0.518, 0.05898, 0.5274, 0.0666, 0.5187, 0.0666, 0.518, 0.05898, 0.5281, 0.05898, 0.5359, 0.06829, 0.5274, 0.0666, 0.5281, 0.05898, 0.5381, 0.06096, 0.5439, 0.0716, 0.5359, 0.06829, 0.5381, 0.06096, 0.5475, 0.06484, 0.551, 0.07641, 0.5439, 0.0716, 0.5475, 0.06484, 0.5559, 0.07048, 0.5572, 0.08252, 0.551, 0.07641, 0.5559, 0.07048, 0.5631, 0.07766, 0.562, 0.08972, 0.5572, 0.08252, 0.5631, 0.07766, 0.5687, 0.0861, 0.5653, 0.09771, 0.562, 0.08972, 0.5687, 0.0861, 0.5726, 0.09548, 0.567, 0.1062, 0.5653, 0.09771, 0.5726, 0.09548, 0.5746, 0.1054, 0.567, 0.1148, 0.567, 0.1062, 0.5746, 0.1054, 0.5746, 0.1156, 0.8319, 0.09835, 0.8317, 0.0919, 0.8361, 0.0919, 0.8363, 0.09835, 0.2584, 0.7586, 0.2589, 0.7514, 0.2614, 0.7514, 0.2609, 0.7586, 0.258, 0.8002, 0.2578, 0.7922, 0.2604, 0.7922, 0.2606, 0.8002, 0.05905, 0.7573, 0.05926, 0.7488, 0.06179, 0.7489, 0.06157, 0.7573, 0.4646, 0.8137, 0.4642, 0.8076, 0.4667, 0.8076, 0.4672, 0.8138, 0.2578, 0.7922, 0.2578, 0.7837, 0.2603, 0.7837, 0.2604, 0.7922, 0.05926, 0.7488, 0.05961, 0.7409, 0.06214, 0.7409, 0.06179, 0.7489, 0.4642, 0.8076, 0.4638, 0.8004, 0.4663, 0.8005, 0.4667, 0.8076, 0.2578, 0.7837, 0.2578, 0.775, 0.2604, 0.7751, 0.2603, 0.7837, 0.05961, 0.7409, 0.06008, 0.7337, 0.06261, 0.7337, 0.06214, 0.7409, 0.4638, 0.8004, 0.4636, 0.7924, 0.4661, 0.7925, 0.4663, 0.8005, 0.2578, 0.775, 0.258, 0.7666, 0.2606, 0.7666, 0.2604, 0.7751, 0.8206, 0.5969, 0.8201, 0.5908, 0.8226, 0.5908, 0.8231, 0.5969, 0.4636, 0.7924, 0.4635, 0.784, 0.4661, 0.784, 0.4661, 0.7925, 0.258, 0.7666, 0.2584, 0.7586, 0.2609, 0.7586, 0.2606, 0.7666, 0.8201, 0.5908, 0.8197, 0.5836, 0.8223, 0.5836, 0.8226, 0.5908, 0.4635, 0.784, 0.4636, 0.7753, 0.4661, 0.7753, 0.4661, 0.784, 0.8197, 0.5836, 0.8195, 0.5756, 0.822, 0.5756, 0.8223, 0.5836, 0.4636, 0.7753, 0.4638, 0.7668, 0.4663, 0.7668, 0.4661, 0.7753, 0.8195, 0.5756, 0.8195, 0.5671, 0.822, 0.5671, 0.822, 0.5756, 0.4638, 0.7668, 0.4642, 0.7588, 0.4667, 0.7589, 0.4663, 0.7668, 0.8195, 0.5671, 0.8195, 0.5584, 0.822, 0.5585, 0.822, 0.5671, 0.4642, 0.7588, 0.4646, 0.7516, 0.4672, 0.7517, 0.4667, 0.7589, 0.8195, 0.5584, 0.8197, 0.55, 0.8223, 0.55, 0.822, 0.5585, 0.06008, 0.7958, 0.05961, 0.7897, 0.06214, 0.7897, 0.06261, 0.7958, 0.8197, 0.55, 0.8201, 0.542, 0.8226, 0.542, 0.8223, 0.55, 0.05961, 0.7897, 0.05926, 0.7825, 0.06179, 0.7825, 0.06214, 0.7897, 0.8201, 0.542, 0.8206, 0.5348, 0.8231, 0.5348, 0.8226, 0.542, 0.05926, 0.7825, 0.05905, 0.7745, 0.06157, 0.7745, 0.06179, 0.7825, 0.2589, 0.8135, 0.2584, 0.8074, 0.2609, 0.8074, 0.2614, 0.8135, 0.05905, 0.7745, 0.05898, 0.766, 0.0615, 0.766, 0.06157, 0.7745, 0.2584, 0.8074, 0.258, 0.8002, 0.2606, 0.8002, 0.2609, 0.8074, 0.2703, 0.6063, 0.2741, 0.6121, 0.2676, 0.6175, 0.2628, 0.6103, 0.2676, 0.5999, 0.2703, 0.6063, 0.2628, 0.6103, 0.2594, 0.6023, 0.2662, 0.593, 0.2676, 0.5999, 0.2594, 0.6023, 0.2578, 0.5938, 0.2662, 0.586, 0.2662, 0.593, 0.2578, 0.5938, 0.2578, 0.5852, 0.2676, 0.5792, 0.2662, 0.586, 0.2578, 0.5852, 0.2594, 0.5767, 0.2703, 0.5727, 0.2676, 0.5792, 0.2594, 0.5767, 0.2628, 0.5687, 0.2741, 0.5669, 0.2703, 0.5727, 0.2628, 0.5687, 0.2676, 0.5615, 0.2791, 0.562, 0.2741, 0.5669, 0.2676, 0.5615, 0.2737, 0.5554, 0.2849, 0.5581, 0.2791, 0.562, 0.2737, 0.5554, 0.2809, 0.5506, 0.2913, 0.5554, 0.2849, 0.5581, 0.2809, 0.5506, 0.2889, 0.5473, 0.2982, 0.5541, 0.2913, 0.5554, 0.2889, 0.5473, 0.2973, 0.5456, 0.3052, 0.5541, 0.2982, 0.5541, 0.2973, 0.5456, 0.306, 0.5456, 0.312, 0.5554, 0.3052, 0.5541, 0.306, 0.5456, 0.3145, 0.5473, 0.3185, 0.5581, 0.312, 0.5554, 0.3145, 0.5473, 0.3225, 0.5506, 0.3243, 0.562, 0.3185, 0.5581, 0.3225, 0.5506, 0.3297, 0.5554, 0.3292, 0.5669, 0.3243, 0.562, 0.3297, 0.5554, 0.3358, 0.5615, 0.3331, 0.5727, 0.3292, 0.5669, 0.3358, 0.5615, 0.3406, 0.5687, 0.3357, 0.5792, 0.3331, 0.5727, 0.3406, 0.5687, 0.3439, 0.5767, 0.3371, 0.586, 0.3357, 0.5792, 0.3439, 0.5767, 0.3456, 0.5852, 0.3371, 0.593, 0.3371, 0.586, 0.3456, 0.5852, 0.3456, 0.5938, 0.3357, 0.5999, 0.3371, 0.593, 0.3456, 0.5938, 0.3439, 0.6023, 0.3331, 0.6063, 0.3357, 0.5999, 0.3439, 0.6023, 0.3406, 0.6103, 0.3292, 0.6121, 0.3331, 0.6063, 0.3406, 0.6103, 0.3358, 0.6175, 0.3243, 0.617, 0.3292, 0.6121, 0.3358, 0.6175, 0.3297, 0.6236, 0.3185, 0.6209, 0.3243, 0.617, 0.3297, 0.6236, 0.3225, 0.6284, 0.312, 0.6236, 0.3185, 0.6209, 0.3225, 0.6284, 0.3145, 0.6317, 0.3052, 0.625, 0.312, 0.6236, 0.3145, 0.6317, 0.306, 0.6334, 0.2982, 0.625, 0.3052, 0.625, 0.306, 0.6334, 0.2973, 0.6334, 0.2913, 0.6236, 0.2982, 0.625, 0.2973, 0.6334, 0.2889, 0.6317, 0.2849, 0.6209, 0.2913, 0.6236, 0.2889, 0.6317, 0.2809, 0.6284, 0.2791, 0.617, 0.2849, 0.6209, 0.2809, 0.6284, 0.2737, 0.6236, 0.2741, 0.6121, 0.2791, 0.617, 0.2737, 0.6236, 0.2676, 0.6175, 0.7399, 0.7776, 0.7352, 0.7823, 0.7297, 0.786, 0.7236, 0.7885, 0.7172, 0.7898, 0.7106, 0.7898, 0.7041, 0.7885, 0.698, 0.786, 0.6925, 0.7823, 0.6879, 0.7776, 0.6842, 0.7722, 0.6817, 0.7661, 0.6804, 0.7596, 0.6804, 0.753, 0.6817, 0.7465, 0.6842, 0.7405, 0.6879, 0.735, 0.6925, 0.7303, 0.698, 0.7267, 0.7041, 0.7241, 0.7106, 0.7228, 0.7172, 0.7228, 0.7236, 0.7241, 0.7297, 0.7267, 0.7352, 0.7303, 0.7399, 0.735, 0.7435, 0.7405, 0.746, 0.7465, 0.7473, 0.753, 0.7473, 0.7596, 0.746, 0.7661, 0.7435, 0.7722, 0.8427, 0.3333, 0.8426, 0.3402, 0.8382, 0.3402, 0.8384, 0.3333, 0.8718, 0.7228, 0.8723, 0.7278, 0.8679, 0.7278, 0.8675, 0.7228, 0.8317, 0.0919, 0.8316, 0.08506, 0.836, 0.08506, 0.8361, 0.0919, 0.8426, 0.3402, 0.8424, 0.3466, 0.838, 0.3466, 0.8382, 0.3402, 0.8723, 0.7278, 0.8726, 0.7336, 0.8682, 0.7336, 0.8679, 0.7278, 0.8316, 0.08506, 0.8316, 0.07808, 0.836, 0.07808, 0.836, 0.08506, 0.8424, 0.3466, 0.8421, 0.3524, 0.8377, 0.3524, 0.838, 0.3466, 0.8726, 0.7336, 0.8728, 0.74, 0.8684, 0.74, 0.8682, 0.7336, 0.8316, 0.07808, 0.8317, 0.07123, 0.8361, 0.07123, 0.836, 0.07808, 0.8664, 0.941, 0.866, 0.9361, 0.8703, 0.9361, 0.8708, 0.941, 0.8728, 0.74, 0.8729, 0.7469, 0.8686, 0.7469, 0.8684, 0.74, 0.8317, 0.07123, 0.8319, 0.06478, 0.8363, 0.06478, 0.8361, 0.07123, 0.866, 0.9361, 0.8656, 0.9303, 0.87, 0.9303, 0.8703, 0.9361, 0.8729, 0.7469, 0.8729, 0.7539, 0.8686, 0.7539, 0.8686, 0.7469, 0.8656, 0.9303, 0.8654, 0.9238, 0.8698, 0.9238, 0.87, 0.9303, 0.8729, 0.7539, 0.8728, 0.7607, 0.8684, 0.7607, 0.8686, 0.7539, 0.8654, 0.9238, 0.8653, 0.917, 0.8697, 0.917, 0.8698, 0.9238, 0.8728, 0.7607, 0.8726, 0.7672, 0.8682, 0.7672, 0.8684, 0.7607, 0.8653, 0.917, 0.8653, 0.91, 0.8697, 0.91, 0.8697, 0.917, 0.8726, 0.7672, 0.8723, 0.773, 0.8679, 0.773, 0.8682, 0.7672, 0.8653, 0.91, 0.8654, 0.9032, 0.8698, 0.9032, 0.8697, 0.91, 0.8416, 0.3023, 0.8421, 0.3072, 0.8377, 0.3072, 0.8373, 0.3023, 0.8654, 0.9032, 0.8656, 0.8967, 0.87, 0.8967, 0.8698, 0.9032, 0.8421, 0.3072, 0.8424, 0.313, 0.838, 0.313, 0.8377, 0.3072, 0.8656, 0.8967, 0.866, 0.8909, 0.8703, 0.8909, 0.87, 0.8967, 0.8424, 0.313, 0.8426, 0.3195, 0.8382, 0.3195, 0.838, 0.313, 0.8327, 0.1091, 0.8323, 0.1042, 0.8367, 0.1042, 0.8371, 0.1091, 0.8426, 0.3195, 0.8427, 0.3263, 0.8384, 0.3263, 0.8382, 0.3195, 0.8323, 0.1042, 0.8319, 0.09835, 0.8363, 0.09835, 0.8367, 0.1042, 0.8427, 0.3263, 0.8427, 0.3333, 0.8384, 0.3333, 0.8384, 0.3263, 0.8319, 0.06478, 0.8323, 0.05898, 0.8367, 0.05898, 0.8363, 0.06478, 0.8393, 0.06023, 0.8389, 0.06571, 0.8363, 0.06478, 0.8367, 0.05898, 0.7297, 0.786, 0.7352, 0.7823, 0.7364, 0.7838, 0.7306, 0.7877, 0.8656, 0.7345, 0.8653, 0.729, 0.8679, 0.7278, 0.8682, 0.7336, 0.8658, 0.7406, 0.8656, 0.7345, 0.8682, 0.7336, 0.8684, 0.74, 0.8659, 0.7471, 0.8658, 0.7406, 0.8684, 0.74, 0.8686, 0.7469, 0.8659, 0.7537, 0.8659, 0.7471, 0.8686, 0.7469, 0.8686, 0.7539, 0.8658, 0.7601, 0.8659, 0.7537, 0.8686, 0.7539, 0.8684, 0.7607, 0.8656, 0.7662, 0.8658, 0.7601, 0.8684, 0.7607, 0.8682, 0.7672, 0.8653, 0.7717, 0.8656, 0.7662, 0.8682, 0.7672, 0.8679, 0.773, 0.6842, 0.7722, 0.6879, 0.7776, 0.6863, 0.7789, 0.6825, 0.7731, 0.8354, 0.314, 0.8351, 0.3085, 0.8377, 0.3072, 0.838, 0.313, 0.8356, 0.3201, 0.8354, 0.314, 0.838, 0.313, 0.8382, 0.3195, 0.8357, 0.3265, 0.8356, 0.3201, 0.8382, 0.3195, 0.8384, 0.3263, 0.8357, 0.3331, 0.8357, 0.3265, 0.8384, 0.3263, 0.8384, 0.3333, 0.8356, 0.3396, 0.8357, 0.3331, 0.8384, 0.3333, 0.8382, 0.3402, 0.8354, 0.3457, 0.8356, 0.3396, 0.8382, 0.3402, 0.838, 0.3466, 0.8351, 0.3511, 0.8354, 0.3457, 0.838, 0.3466, 0.8377, 0.3524, 0.698, 0.7267, 0.6925, 0.7303, 0.6913, 0.7288, 0.6971, 0.7249, 0.8726, 0.9293, 0.8729, 0.9348, 0.8703, 0.9361, 0.87, 0.9303, 0.8724, 0.9233, 0.8726, 0.9293, 0.87, 0.9303, 0.8698, 0.9238, 0.8723, 0.9168, 0.8724, 0.9233, 0.8698, 0.9238, 0.8697, 0.917, 0.8723, 0.9102, 0.8723, 0.9168, 0.8697, 0.917, 0.8697, 0.91, 0.8724, 0.9037, 0.8723, 0.9102, 0.8697, 0.91, 0.8698, 0.9032, 0.8726, 0.8976, 0.8724, 0.9037, 0.8698, 0.9032, 0.87, 0.8967, 0.8729, 0.8922, 0.8726, 0.8976, 0.87, 0.8967, 0.8703, 0.8909, 0.7435, 0.7405, 0.7399, 0.735, 0.7414, 0.7337, 0.7453, 0.7395, 0.8389, 0.09742, 0.8393, 0.1029, 0.8367, 0.1042, 0.8363, 0.09835, 0.8387, 0.09133, 0.8389, 0.09742, 0.8363, 0.09835, 0.8361, 0.0919, 0.8386, 0.08486, 0.8387, 0.09133, 0.8361, 0.0919, 0.836, 0.08506, 0.8386, 0.07827, 0.8386, 0.08486, 0.836, 0.08506, 0.836, 0.07808, 0.8387, 0.0718, 0.8386, 0.07827, 0.836, 0.07808, 0.8361, 0.07123, 0.8389, 0.06571, 0.8387, 0.0718, 0.8361, 0.07123, 0.8363, 0.06478])
me_cylinder.materials.append(mat_material_001)
me_cylinder.update()

# ---- objects
ob_cylinder = bpy.data.objects.new('Cylinder', me_cylinder)

# ---- transforms, parenting, visibility, modifiers, constraints
ob_cylinder.location = (0.0, 0.0, 1.0)

# ---- collection membership
col_collection.objects.link(ob_cylinder)

# ---- scene / render settings (as saved in the file)
scene.frame_start = 1; scene.frame_end = 250; scene.frame_set(1)
scene.render.engine = 'BLENDER_EEVEE_NEXT'
scene.cycles.sampling_pattern = 'TABULATED_SOBOL'
bpy.context.view_layer.update()

# ---- added for rendering (the .blend has no active camera and no usable light): camera, sun
cam_auto = bpy.data.cameras.new('AutoCamera')
cam_auto.lens = 50.0
cam_auto.sensor_width = 36.0
cam_auto.clip_end = 1000.0
ob_auto_camera = bpy.data.objects.new('AutoCamera', cam_auto)
scene.collection.objects.link(ob_auto_camera)
ob_auto_camera.location = (4.52467, -5.4296, 4.49404)
ob_auto_camera.rotation_euler = (1.09748, -7.21219e-08, 0.694738)
scene.camera = ob_auto_camera
light_auto_sun = bpy.data.lights.new('AutoSun', 'SUN')
light_auto_sun.energy = 3.0
light_auto_sun.angle = 0.0523599
ob_auto_sun = bpy.data.objects.new('AutoSun', light_auto_sun)
scene.collection.objects.link(ob_auto_sun)
ob_auto_sun.rotation_euler = (0.872665, 0.174533, 0.523599)
bpy.context.view_layer.update()
